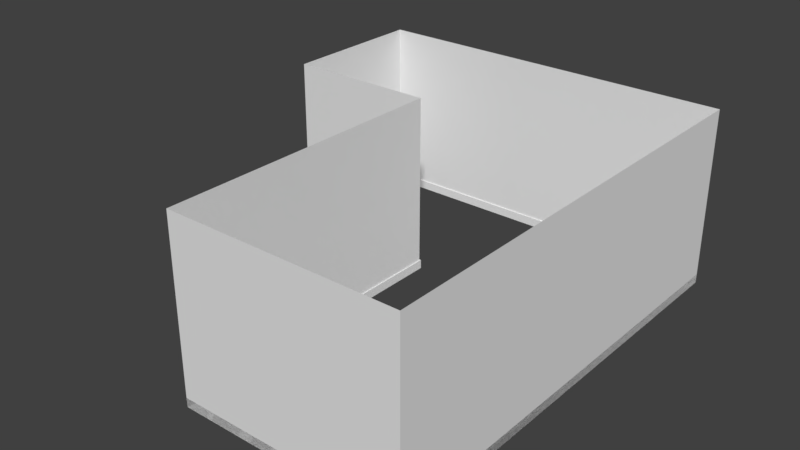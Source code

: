 # Source: Apartment.blend  (saved by Blender 2.79.0; exported with 4.5.12 LTS)
import bpy
from mathutils import Matrix  # noqa: F401  (used for matrix-valued properties, if any)

bpy.ops.wm.read_factory_settings(use_empty=True)
scene = bpy.context.scene
scene.name = 'Scene'

# ---- collections
col_collection_1 = bpy.data.collections.new('Collection 1'); scene.collection.children.link(col_collection_1)

# ---- world
world_world = bpy.data.worlds.new('World'); scene.world = world_world
world_world.color = (0.05088, 0.05088, 0.05088)
world_world.use_sun_shadow = False
world_world.sun_shadow_jitter_overblur = 0.0
world_world.cycles.sampling_method = 'MANUAL'

# ---- meshes
me_room = bpy.data.meshes.new('Room')
me_room.from_pydata([(-3.333, -2.667, 1.2), (-3.333, -2.667, -1.2), (2.667, -2.667, 1.2), (2.667, -2.667, -1.2), (2.667, 2.333, 1.2), (2.667, 2.333, -1.2), (0.6667, 2.333, 1.2), (0.6667, 2.333, -1.2), (0.6667, 0.3333, 1.2), (0.6667, 0.3333, -1.2), (-3.333, 0.3333, 1.2), (-3.333, 0.3333, -1.2)], [], [(0, 2, 3, 1), (2, 4, 5, 3), (4, 6, 7, 5), (6, 8, 9, 7), (8, 10, 11, 9), (0, 1, 11, 10)])
_uv = me_room.uv_layers.new(name='UVMap')
_uv.uv.foreach_set('vector', [0.002609, 0.9975, 0.002609, 0.5025, 0.2113, 0.5025, 0.2113, 0.9975, 0.2165, 0.915, 0.2165, 0.5025, 0.4252, 0.5025, 0.4252, 0.915, 0.8235, 0.755, 0.9974, 0.755, 0.9974, 0.953, 0.8235, 0.953, 0.6443, 0.755, 0.8183, 0.755, 0.8183, 0.953, 0.6443, 0.953, 0.6391, 0.5025, 0.6391, 0.8325, 0.4304, 0.8325, 0.4304, 0.5025, 0.6443, 0.5025, 0.853, 0.5025, 0.853, 0.75, 0.6443, 0.75])
me_room.use_remesh_preserve_volume = False
me_room.use_remesh_preserve_attributes = False
me_room.use_mirror_vertex_groups = False
me_room.update()
me_baseboard = bpy.data.meshes.new('Baseboard')
me_baseboard.from_pydata([(0.0, 0.0, 0.12), (0.0, 0.0, 0.0), (6.0, 0.0, 0.12), (6.0, 0.0, 0.0), (6.0, 5.0, 0.12), (6.0, 5.0, 0.0), (4.0, 5.0, 0.12), (4.0, 5.0, 0.0), (4.0, 3.0, 0.12), (4.0, 3.0, 0.0), (0.0, 3.0, 0.12), (0.0, 3.0, 0.0), (0.015, 0.015, 0.12), (0.015, 0.015, 0.0), (5.985, 0.015, 0.12), (5.985, 0.015, 0.0), (5.985, 4.985, 0.12), (5.985, 4.985, 0.0), (4.015, 4.985, 0.12), (4.015, 4.985, 0.0), (4.015, 2.985, 0.12), (4.015, 2.985, 0.0), (0.015, 2.985, 0.12), (0.015, 2.985, 0.0)], [], [(0, 1, 3, 2), (2, 3, 5, 4), (4, 5, 7, 6), (6, 7, 9, 8), (8, 9, 11, 10), (0, 10, 11, 1), (12, 14, 15, 13), (14, 16, 17, 15), (16, 18, 19, 17), (18, 20, 21, 19), (20, 22, 23, 21), (12, 13, 23, 22), (5, 3, 15, 17), (2, 4, 16, 14), (1, 11, 23, 13), (10, 0, 12, 22), (11, 9, 21, 23), (8, 10, 22, 20), (7, 5, 17, 19), (4, 6, 18, 16), (3, 1, 13, 15), (0, 2, 14, 12), (6, 8, 20, 18), (9, 7, 19, 21)])
_uv = me_baseboard.uv_layers.new(name='UVMap')
_uv.uv.foreach_set('vector', [0.893, 0.4975, 0.8826, 0.4975, 0.8826, 0.002475, 0.893, 0.002475, 0.9139, 0.002475, 0.9243, 0.002475, 0.9243, 0.415, 0.9139, 0.415, 0.9452, 0.3375, 0.9557, 0.3375, 0.9557, 0.5025, 0.9452, 0.5025, 0.9452, 0.5074, 0.9557, 0.5074, 0.9557, 0.6724, 0.9452, 0.6724, 0.9452, 0.002475, 0.9557, 0.002475, 0.9557, 0.3325, 0.9452, 0.3325, 0.8583, 0.75, 0.8583, 0.5025, 0.8687, 0.5025, 0.8687, 0.75, 0.8983, 0.495, 0.8983, 0.002475, 0.9087, 0.002475, 0.9087, 0.495, 0.9296, 0.4125, 0.9296, 0.002475, 0.94, 0.002475, 0.94, 0.4125, 0.9713, 0.002475, 0.9713, 0.165, 0.9609, 0.165, 0.9609, 0.002475, 0.893, 0.5025, 0.893, 0.6675, 0.8826, 0.6675, 0.8826, 0.5025, 0.9243, 0.42, 0.9243, 0.75, 0.9139, 0.75, 0.9139, 0.42, 0.8983, 0.5, 0.9087, 0.5, 0.9087, 0.745, 0.8983, 0.745, 0.002609, 0.002475, 0.4374, 0.002475, 0.4361, 0.003713, 0.003913, 0.003713, 0.4426, 0.002475, 0.8774, 0.002475, 0.8761, 0.003713, 0.4439, 0.003713, 0.4374, 0.4975, 0.1765, 0.4975, 0.1778, 0.4963, 0.4361, 0.4963, 0.7035, 0.4975, 0.4426, 0.4975, 0.4439, 0.4963, 0.7022, 0.4963, 0.1765, 0.4975, 0.1765, 0.1675, 0.1778, 0.1663, 0.1778, 0.4963, 0.7035, 0.1675, 0.7035, 0.4975, 0.7022, 0.4963, 0.7022, 0.1663, 0.002609, 0.1675, 0.002609, 0.002475, 0.003913, 0.003713, 0.003913, 0.1663, 0.8774, 0.002475, 0.8774, 0.1675, 0.8761, 0.1663, 0.8761, 0.003713, 0.4374, 0.002475, 0.4374, 0.4975, 0.4361, 0.4963, 0.4361, 0.003713, 0.4426, 0.4975, 0.4426, 0.002475, 0.4439, 0.003713, 0.4439, 0.4963, 0.8774, 0.1675, 0.7035, 0.1675, 0.7022, 0.1663, 0.8761, 0.1663, 0.1765, 0.1675, 0.002609, 0.1675, 0.003913, 0.1663, 0.1778, 0.1663])
me_baseboard.use_remesh_preserve_volume = False
me_baseboard.use_remesh_preserve_attributes = False
me_baseboard.use_mirror_vertex_groups = False
me_baseboard.update()

# ---- objects
ob_room = bpy.data.objects.new('Room', me_room)
ob_baseboard = bpy.data.objects.new('Baseboard', me_baseboard)

# ---- transforms, parenting, visibility, modifiers, constraints
ob_room.location = (0.0, 0.0, 0.0)
ob_room.rotation_euler = (0.0, 0.0, 1.571)
ob_room.lineart.crease_threshold = 0.0
ob_baseboard.parent = ob_room
ob_baseboard.matrix_parent_inverse = Matrix(((1.0, 0.0, 0.0, -3.333), (5.96e-08, 1.0, 0.0, -2.667), (-5.96e-08, 0.0, 1.0, -2.406), (0.0, 0.0, 0.0, 1.0)))
ob_baseboard.location = (0.0, 0.0, 1.206)
ob_baseboard.lineart.crease_threshold = 0.0

# ---- collection membership
col_collection_1.objects.link(ob_room)
col_collection_1.objects.link(ob_baseboard)

# ---- scene / render settings (as saved in the file)
scene.frame_start = 1; scene.frame_end = 250; scene.frame_set(1)
scene.render.engine = 'BLENDER_EEVEE_NEXT'
scene.render.resolution_percentage = 50
scene.render.dither_intensity = 0.0
scene.cycles.use_denoising = False
scene.cycles.samples = 128
scene.cycles.sampling_pattern = 'TABULATED_SOBOL'
scene.cycles.use_adaptive_sampling = False
scene.cycles.use_light_tree = False
scene.cycles.blur_glossy = 0.0
scene.cycles.sample_clamp_indirect = 0.0
scene.view_settings.view_transform = 'Standard'
bpy.context.view_layer.update()

# ---- added for rendering (the .blend has no active camera and no usable light): camera, sun
cam_auto = bpy.data.cameras.new('AutoCamera')
cam_auto.lens = 50.0
cam_auto.sensor_width = 36.0
cam_auto.clip_end = 1000.0
ob_auto_camera = bpy.data.objects.new('AutoCamera', cam_auto)
scene.collection.objects.link(ob_auto_camera)
ob_auto_camera.location = (7.72638, -9.40499, 6.04777)
ob_auto_camera.rotation_euler = (1.09748, -7.21219e-08, 0.694738)
scene.camera = ob_auto_camera
light_auto_sun = bpy.data.lights.new('AutoSun', 'SUN')
light_auto_sun.energy = 3.0
light_auto_sun.angle = 0.0523599
ob_auto_sun = bpy.data.objects.new('AutoSun', light_auto_sun)
scene.collection.objects.link(ob_auto_sun)
ob_auto_sun.rotation_euler = (0.872665, 0.174533, 0.523599)
bpy.context.view_layer.update()
